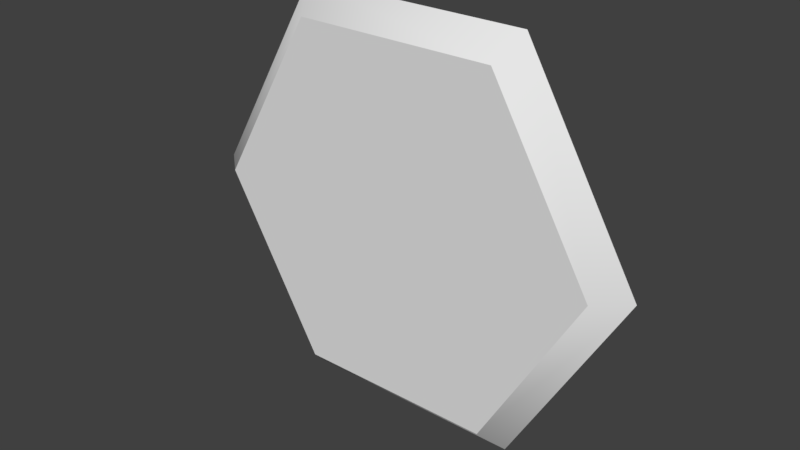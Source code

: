 # Source: Hexagon-Flat.blend  (saved by Blender 2.79.0; exported with 4.5.12 LTS)
import bpy
from mathutils import Matrix  # noqa: F401  (used for matrix-valued properties, if any)

bpy.ops.wm.read_factory_settings(use_empty=True)
scene = bpy.context.scene
scene.name = 'Scene'

# ---- collections
col_collection_1 = bpy.data.collections.new('Collection 1'); scene.collection.children.link(col_collection_1)

# ---- world
world_world = bpy.data.worlds.new('World'); scene.world = world_world
world_world.color = (0.05088, 0.05088, 0.05088)
world_world.use_sun_shadow = False
world_world.sun_shadow_jitter_overblur = 0.0
world_world.cycles.sampling_method = 'MANUAL'

# ---- meshes
me_untitled = bpy.data.meshes.new('Untitled')
me_untitled.from_pydata([(45.77, 1.339e-15, 0.0), (22.89, 39.64, 0.0), (-22.89, 39.64, 0.0), (-45.77, 3.745e-15, 0.0), (-22.89, -39.64, 0.0), (22.89, -39.64, 0.0), (40.0, 2.449e-15, 5.0), (20.0, 34.64, 5.0), (-20.0, 34.64, 5.0), (-40.0, 2.449e-15, 5.0), (-20.0, -34.64, 5.0), (20.0, -34.64, 5.0), (40.0, 2.449e-15, 5.0), (20.0, 34.64, 5.0), (-20.0, 34.64, 5.0), (-40.0, 2.449e-15, 5.0), (-20.0, -34.64, 5.0), (20.0, -34.64, 5.0)], [], [(1, 7, 6, 0), (2, 8, 7, 1), (3, 9, 8, 2), (4, 10, 9, 3), (5, 11, 10, 4), (0, 6, 11, 5), (13, 14, 15, 16, 17, 12)])
me_untitled.polygons.foreach_set('use_smooth', [True] * 7)
_uv = me_untitled.uv_layers.new(name='UVW')
_uv.uv.foreach_set('vector', [0.1667, 0.0, 0.1667, 1.0, 0.0, 1.0, 0.0, 0.0, 0.3333, 0.0, 0.3333, 1.0, 0.1667, 1.0, 0.1667, 0.0, 0.5, 0.0, 0.5, 1.0, 0.3333, 1.0, 0.3333, 0.0, 0.6667, 0.0, 0.6667, 1.0, 0.5, 1.0, 0.5, 0.0, 0.8333, 0.0, 0.8333, 1.0, 0.6667, 1.0, 0.6667, 0.0, 1.0, 0.0, 1.0, 1.0, 0.8333, 1.0, 0.8333, 0.0, 0.75, 1.0, 0.25, 1.0, 0.0, 0.567, 0.25, 0.134, 0.75, 0.134, 1.0, 0.567])
me_untitled.use_remesh_preserve_volume = False
me_untitled.use_remesh_preserve_attributes = False
me_untitled.use_mirror_vertex_groups = False
me_untitled.update()
me_untitled.normals_split_custom_set([tuple(v) for v in zip(*[iter([0.3273, 0.5669, 0.7559, 0.3273, 0.5669, 0.7559, 0.6547, 0.0, 0.7559, 0.6547, 0.0, 0.7559, -0.3273, 0.5669, 0.7559, -0.3273, 0.5669, 0.7559, 0.3273, 0.5669, 0.7559, 0.3273, 0.5669, 0.7559, -0.6547, 0.0, 0.7559, -0.6547, 0.0, 0.7559, -0.3273, 0.5669, 0.7559, -0.3273, 0.5669, 0.7559, -0.3273, -0.5669, 0.7559, -0.3273, -0.5669, 0.7559, -0.6547, 0.0, 0.7559, -0.6547, 0.0, 0.7559, 0.3273, -0.5669, 0.7559, 0.3273, -0.5669, 0.7559, -0.3273, -0.5669, 0.7559, -0.3273, -0.5669, 0.7559, 0.6547, 0.0, 0.7559, 0.6547, 0.0, 0.7559, 0.3273, -0.5669, 0.7559, 0.3273, -0.5669, 0.7559, 0.0, 0.0, 1.0, 0.0, 0.0, 1.0, 0.0, 0.0, 1.0, 0.0, 0.0, 1.0, 0.0, 0.0, 1.0, 0.0, 0.0, 1.0])] * 3)])

# ---- objects
ob_hex_extrude = bpy.data.objects.new('Hex-Extrude', me_untitled)

# ---- transforms, parenting, visibility, modifiers, constraints
ob_hex_extrude.location = (0.0, 0.0, 0.0)
ob_hex_extrude.rotation_euler = (1.571, -0.0, 0.0)
ob_hex_extrude.scale = (0.01, 0.01, 0.01)
ob_hex_extrude.color = (0.8, 0.8, 0.8, 1.0)
ob_hex_extrude.lineart.crease_threshold = 0.0

# ---- collection membership
col_collection_1.objects.link(ob_hex_extrude)

# ---- scene / render settings (as saved in the file)
scene.frame_start = 1; scene.frame_end = 250; scene.frame_set(1)
scene.render.engine = 'BLENDER_EEVEE_NEXT'
scene.render.resolution_percentage = 50
scene.render.fps = 30
scene.render.dither_intensity = 0.0
scene.cycles.use_denoising = False
scene.cycles.samples = 128
scene.cycles.sampling_pattern = 'TABULATED_SOBOL'
scene.cycles.use_adaptive_sampling = False
scene.cycles.use_light_tree = False
scene.cycles.blur_glossy = 0.0
scene.cycles.sample_clamp_indirect = 0.0
scene.view_settings.view_transform = 'Standard'
bpy.context.view_layer.update()

# ---- added for rendering (the .blend has no active camera and no usable light): camera, sun
cam_auto = bpy.data.cameras.new('AutoCamera')
cam_auto.lens = 50.0
cam_auto.sensor_width = 36.0
cam_auto.clip_end = 1000.0
ob_auto_camera = bpy.data.objects.new('AutoCamera', cam_auto)
scene.collection.objects.link(ob_auto_camera)
ob_auto_camera.location = (1.12145, -1.37074, 0.897161)
ob_auto_camera.rotation_euler = (1.09748, -7.21219e-08, 0.694738)
scene.camera = ob_auto_camera
light_auto_sun = bpy.data.lights.new('AutoSun', 'SUN')
light_auto_sun.energy = 3.0
light_auto_sun.angle = 0.0523599
ob_auto_sun = bpy.data.objects.new('AutoSun', light_auto_sun)
scene.collection.objects.link(ob_auto_sun)
ob_auto_sun.rotation_euler = (0.872665, 0.174533, 0.523599)
bpy.context.view_layer.update()
